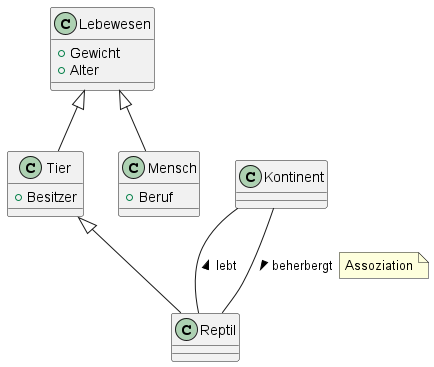

The diagram above was rendered by PlantUML. Its source (embedded in the PNG):
@startuml LebewesenDiagrammErweitert
class Lebewesen {
    + Gewicht
    + Alter
}

class Tier {
    + Besitzer
}
Lebewesen <|-- Tier

class Mensch {
    + Beruf
}
Lebewesen <|-- Mensch

class Reptil {
}
Tier <|-- Reptil

class Kontinent {
}
Kontinent -- Reptil  : < lebt
Kontinent -- Reptil  : > beherbergt
note right on link
Assoziation
end note
@enduml